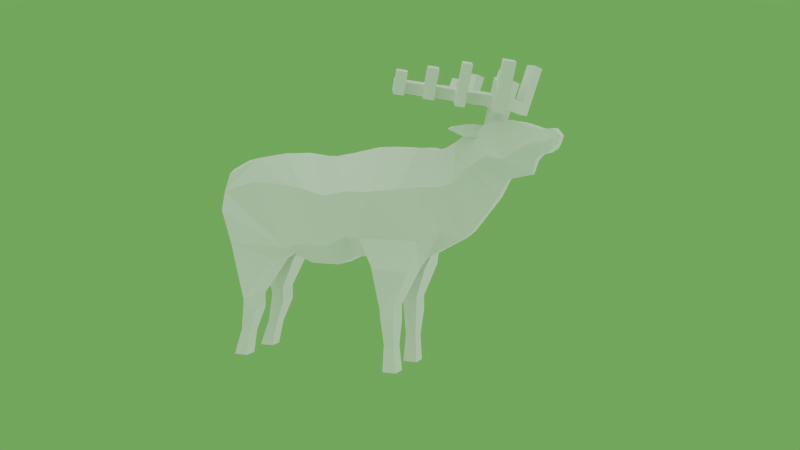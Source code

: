 # Source: elk_detailed_.blend  (saved by Blender 2.79.0; exported with 4.5.12 LTS)
import bpy
from mathutils import Matrix  # noqa: F401  (used for matrix-valued properties, if any)

bpy.ops.wm.read_factory_settings(use_empty=True)
scene = bpy.context.scene
scene.name = 'Scene'

# ---- collections
col_collection_1 = bpy.data.collections.new('Collection 1'); scene.collection.children.link(col_collection_1)

# ---- materials (node trees are filled in below, after node groups)
mat_material = bpy.data.materials.new('Material')
mat_material.alpha_threshold = 0.0
mat_material.use_transparent_shadow = False
mat_material.roughness = 0.5
mat_material.line_color = (0.0, 0.0, 0.0, 1.0)

# ---- material node trees

# ---- world
world_world = bpy.data.worlds.new('World'); scene.world = world_world
world_world.color = (0.1412, 0.3928, 0.08811)
world_world.use_sun_shadow = False
world_world.sun_shadow_jitter_overblur = 0.0
world_world.cycles.sampling_method = 'NONE'
world_world.cycles.sample_map_resolution = 256

# ---- cameras
cam_camera = bpy.data.cameras.new('Camera')
cam_camera.clip_end = 900.0
cam_camera.lens = 35.0
cam_camera.sensor_width = 32.0
cam_camera.sensor_height = 18.0
cam_camera.ortho_scale = 7.314
cam_camera.dof.focus_distance = 0.0
cam_camera.dof.aperture_fstop = 128.0

# ---- lights
light_lamp_006 = bpy.data.lights.new('Lamp.006', 'SUN')
light_lamp_006.transmission_factor = 0.0
light_lamp_006.cutoff_distance = 30.0
light_lamp_006.angle = 1.571
light_lamp_006.energy = 1.0
light_lamp_006.shadow_buffer_clip_start = 1.001
light_lamp_006.shadow_soft_size = 1.0
light_lamp_006.shadow_cascade_max_distance = 1000.0
light_lamp_006.cycles.use_multiple_importance_sampling = False
light_lamp_005 = bpy.data.lights.new('Lamp.005', 'SUN')
light_lamp_005.transmission_factor = 0.0
light_lamp_005.cutoff_distance = 30.0
light_lamp_005.angle = 1.571
light_lamp_005.energy = 1.0
light_lamp_005.shadow_buffer_clip_start = 1.001
light_lamp_005.shadow_soft_size = 1.0
light_lamp_005.shadow_cascade_max_distance = 1000.0
light_lamp_005.cycles.use_multiple_importance_sampling = False
light_lamp_004 = bpy.data.lights.new('Lamp.004', 'SUN')
light_lamp_004.transmission_factor = 0.0
light_lamp_004.cutoff_distance = 30.0
light_lamp_004.angle = 1.571
light_lamp_004.energy = 1.0
light_lamp_004.shadow_buffer_clip_start = 1.001
light_lamp_004.shadow_soft_size = 1.0
light_lamp_004.shadow_cascade_max_distance = 1000.0
light_lamp_004.cycles.use_multiple_importance_sampling = False
light_lamp = bpy.data.lights.new('Lamp', 'SUN')
light_lamp.transmission_factor = 0.0
light_lamp.cutoff_distance = 30.0
light_lamp.angle = 1.571
light_lamp.energy = 1.0
light_lamp.shadow_buffer_clip_start = 1.001
light_lamp.shadow_soft_size = 1.0
light_lamp.shadow_cascade_max_distance = 1000.0
light_lamp.cycles.use_multiple_importance_sampling = False

# ---- meshes
me_elk = bpy.data.meshes.new('Elk')
me_elk.from_pydata([(-1.227, -0.4063, -0.01125), (-1.134, -0.3635, 0.4082), (-1.174, 0.358, 0.4082), (1.171, -0.341, -0.2508), (1.171, -0.04962, -0.4613), (0.6413, -0.06768, -0.4718), (0.9347, -0.3424, -1.675), (0.9347, -0.1856, -1.675), (0.7779, -0.1856, -1.675), (0.7779, -0.3424, -1.675), (0.7779, 0.1865, -1.675), (0.7779, 0.3433, -1.675), (0.9347, 0.3433, -1.675), (0.9347, 0.1865, -1.675), (0.5593, 0.05994, -0.4718), (0.5545, 0.4324, -0.2413), (1.171, 0.04277, -0.4613), (0.7779, -0.1856, -1.062), (0.9349, -0.1856, -1.114), (0.9349, -0.3999, -1.114), (0.7779, -0.3999, -1.062), (1.093, -0.3999, -0.5867), (1.093, -0.06957, -0.5867), (0.7012, -0.4499, -0.5396), (0.7833, -0.06956, -0.5396), (-1.266, -0.0508, -0.01125), (-0.4168, -0.3847, -0.3964), (0.7779, -0.3999, -1.006), (0.9349, -0.1856, -0.9534), (0.7779, -0.1856, -1.006), (0.9349, -0.3999, -0.9534), (2.59, -0.07355, 0.8315), (2.59, 0.07355, 0.8315), (2.566, -0.07355, 0.7549), (2.566, 0.07355, 0.7549), (2.396, 0.08404, 0.6463), (2.396, -0.08404, 0.6463), (2.208, 0.1524, 0.9599), (2.208, -0.1524, 0.9599), (-1.231, -0.1506, 0.4494), (-1.353, 0.08134, 0.3421), (-1.353, -0.08135, 0.3421), (-1.242, -0.08124, 0.2258), (-1.242, 0.08145, 0.2258), (-1.353, 0.06234, 0.1838), (-1.353, -0.06218, 0.1838), (0.7012, 0.4528, -0.5396), (0.7012, 0.06377, -0.5396), (1.093, 0.4019, -0.5867), (1.093, 0.06406, -0.5867), (-0.798, -0.4001, -0.9534), (-0.9551, -0.1865, -1.006), (-0.798, -0.1865, -0.9534), (-0.9551, -0.4011, -1.006), (-0.5534, 0.05666, -0.5522), (-0.5534, 0.3425, -0.5522), (-1.109, 0.06117, -0.3746), (-1.109, 0.3925, -0.3746), (-0.9551, 0.1809, -1.006), (-0.798, 0.3943, -0.9534), (-0.9551, 0.3953, -0.9534), (-0.798, 0.1808, -0.9534), (-1.109, -0.07232, -0.3746), (-1.109, -0.4038, -0.3746), (-0.5534, -0.067, -0.5522), (-0.5534, -0.3524, -0.5522), (-0.427, 0.06771, -0.4793), (-0.4168, 0.3737, -0.3964), (-1.266, 0.4059, -0.01125), (-1.266, 0.0384, -0.01125), (-0.9684, 0.1809, -1.675), (-0.9684, 0.3377, -1.675), (-1.125, 0.3377, -1.675), (-1.125, 0.1809, -1.675), (0.7779, 0.1865, -1.062), (0.9349, 0.1865, -1.114), (0.9349, 0.4019, -1.114), (0.7779, 0.4019, -1.114), (-1.125, -0.3433, -1.675), (-1.125, -0.1865, -1.675), (-0.9684, -0.1865, -1.675), (-0.9684, -0.3433, -1.675), (0.9349, 0.1865, -0.9534), (0.7779, 0.4019, -0.9534), (0.9349, 0.4019, -0.9534), (0.7779, 0.1865, -1.006), (-0.9551, -0.4011, -1.062), (-0.798, -0.4011, -1.114), (-0.798, -0.1865, -1.114), (-0.9551, -0.1865, -1.062), (-0.9551, 0.1809, -1.062), (-0.798, 0.1809, -1.114), (-0.798, 0.3953, -1.114), (-0.9551, 0.3953, -1.114), (0.9944, 0.207, 0.7017), (0.9944, -0.2132, 0.7017), (2.033, -0.1625, 0.9884), (2.033, 0.1625, 0.9884), (2.34, -0.06814, 0.5801), (2.34, 0.0681, 0.5801), (1.953, 0.06917, 0.1968), (1.953, -0.0694, 0.1968), (1.683, 0.2035, 0.8667), (1.683, -0.2035, 0.8667), (1.542, -0.2025, 0.7638), (1.542, 0.2053, 0.7638), (1.801, -0.06005, 0.0001664), (1.801, 0.05943, 0.0001664), (1.171, 0.3346, -0.2508), (1.567, -0.07252, -0.2416), (1.31, -0.1732, 0.6729), (1.567, 0.07285, -0.2416), (1.31, 0.173, 0.6729), (1.15, -0.1978, 0.7055), (1.378, 0.1975, -0.1523), (1.378, -0.1978, -0.1523), (1.15, 0.1975, 0.7055), (1.67, 0.06217, -0.1652), (1.416, -0.1486, 0.7063), (1.416, 0.1484, 0.7063), (1.67, -0.06184, -0.1652), (1.984, -0.1233, 0.9819), (1.878, -0.1838, 0.9999), (1.824, -0.0789, 1.034), (1.929, -0.01846, 1.016), (2.016, -0.1445, 1.099), (1.91, -0.2049, 1.117), (1.94, -0.2244, 1.224), (1.886, -0.1195, 1.258), (1.961, -0.0396, 1.132), (2.045, -0.164, 1.206), (1.991, -0.0591, 1.24), (2.073, -0.2548, 1.063), (1.967, -0.3152, 1.081), (2.102, -0.2743, 1.171), (1.997, -0.3347, 1.189), (2.12, -0.3459, 1.033), (2.015, -0.4064, 1.051), (2.15, -0.3654, 1.141), (2.044, -0.4259, 1.159), (2.207, -0.3432, 1.551), (2.101, -0.4036, 1.569), (2.254, -0.4343, 1.521), (2.149, -0.4948, 1.539), (1.856, -0.1, 1.15), (1.671, -0.3422, 1.157), (1.893, 0.005656, 0.8826), (1.7, -0.3617, 1.265), (1.787, -0.05478, 0.9006), (1.588, -0.3894, 1.172), (1.534, -0.2845, 1.205), (1.618, -0.4089, 1.279), (1.564, -0.304, 1.313), (1.416, -0.4881, 1.201), (1.362, -0.3833, 1.235), (1.446, -0.5076, 1.309), (1.391, -0.4028, 1.343), (1.321, -0.5428, 1.217), (1.267, -0.438, 1.251), (1.35, -0.5623, 1.325), (1.296, -0.4575, 1.359), (1.161, -0.6343, 1.245), (1.107, -0.5294, 1.278), (1.191, -0.6538, 1.352), (1.136, -0.5489, 1.386), (1.069, -0.6874, 1.26), (1.014, -0.5825, 1.294), (1.098, -0.7069, 1.368), (1.044, -0.602, 1.402), (1.205, -0.7188, 1.217), (1.235, -0.7383, 1.325), (1.112, -0.7719, 1.233), (1.142, -0.7914, 1.341), (1.222, -0.6743, 1.465), (1.129, -0.7273, 1.481), (1.266, -0.7587, 1.438), (1.173, -0.8118, 1.454), (1.465, -0.5814, 1.171), (1.494, -0.6009, 1.278), (1.369, -0.6361, 1.187), (1.399, -0.6556, 1.295), (1.497, -0.5415, 1.496), (1.402, -0.5962, 1.512), (1.546, -0.6348, 1.466), (1.45, -0.6895, 1.482), (1.715, -0.4281, 1.13), (1.745, -0.4476, 1.237), (1.633, -0.4753, 1.144), (1.663, -0.4948, 1.251), (1.763, -0.5201, 1.1), (1.792, -0.5395, 1.208), (1.681, -0.5672, 1.114), (1.71, -0.5867, 1.222), (1.825, -0.5007, 1.531), (1.743, -0.5479, 1.545), (1.873, -0.5926, 1.501), (1.791, -0.6398, 1.515), (2.088, -0.1918, 1.36), (1.982, -0.2522, 1.378), (1.928, -0.1474, 1.412), (2.033, -0.08695, 1.394), (1.947, -0.0992, 0.8487), (1.616, -0.2374, 1.191), (1.842, -0.1596, 0.8667), (1.646, -0.2569, 1.299), (0.3712, 0.4036, -0.2404), (0.1397, 0.3709, -0.3472), (-0.01007, 0.3637, -0.3492), (-0.2028, 0.3637, -0.3472), (0.5545, -0.4375, -0.2413), (0.3712, -0.4074, -0.2404), (0.1397, -0.3725, -0.3472), (-0.01007, -0.3652, -0.3492), (-0.2028, -0.3652, -0.3472), (0.7095, 0.2452, 0.7127), (0.4246, 0.2525, 0.6543), (0.1397, 0.2375, 0.6059), (-0.1453, 0.1756, 0.6059), (-0.4551, 0.2608, 0.6383), (-0.7547, 0.3601, 0.585), (0.7095, -0.2516, 0.7127), (0.4246, -0.2538, 0.6543), (0.1397, -0.243, 0.6059), (-0.1453, -0.1795, 0.6059), (-0.4551, -0.2665, 0.6383), (-0.7547, -0.3658, 0.585), (1.828, 0.1944, 0.9327), (1.93, 0.1888, 0.9606), (2.063, 0.04416, 0.3943), (2.302, 0.04173, 0.4442), (1.93, -0.1888, 0.9606), (1.828, -0.1944, 0.9327), (2.063, -0.04437, 0.3943), (2.302, -0.04194, 0.4442), (2.463, -0.1084, 0.6611), (2.417, -0.1399, 0.8919), (2.463, 0.1084, 0.6611), (2.417, 0.1399, 0.8919), (2.525, -0.1223, 0.7033), (2.525, 0.1223, 0.7033), (2.518, 0.1223, 0.9035), (2.518, -0.1223, 0.9035), (-1.205, -0.3681, 0.2129), (-1.245, 0.3644, 0.2129), (0.6662, 0.5178, 0.2529), (0.4321, 0.5089, 0.2534), (0.1468, 0.4625, 0.1968), (-0.1204, 0.4366, 0.2599), (-0.3584, 0.4012, 0.2941), (-0.7438, 0.4457, 0.3299), (0.6662, -0.5235, 0.2529), (0.4321, -0.5113, 0.2534), (0.1468, -0.466, 0.1968), (-0.1204, -0.4389, 0.2599), (-0.3584, -0.4047, 0.2941), (-0.7438, -0.4484, 0.3299), (2.307, 0.169, 0.7481), (2.307, -0.169, 0.7481), (2.219, -0.1802, 0.707), (2.219, 0.1801, 0.707), (1.732, 0.2438, 0.5316), (1.732, -0.2438, 0.5316), (1.633, -0.2256, 0.4707), (1.633, 0.2264, 0.4707), (0.9734, -0.4471, 0.284), (0.9734, 0.4408, 0.284), (1.404, -0.3046, 0.3097), (1.404, 0.3047, 0.3097), (1.204, -0.3481, 0.3065), (1.204, 0.3477, 0.3065), (1.535, -0.2613, 0.356), (1.53, 0.2614, 0.354), (2.578, 0.07355, 0.7932), (2.578, -0.07355, 0.7932), (1.882, -0.2621, 0.63), (2.053, -0.2093, 0.6007), (2.053, 0.2093, 0.6007), (1.882, 0.2621, 0.63), (2.44, 0.1551, 0.7765), (2.44, -0.1551, 0.7765), (2.521, 0.1355, 0.8034), (2.521, -0.1355, 0.8034), (0.1397, -0.1366, -0.5828), (0.1397, 0.1351, -0.5828), (-0.01007, -0.1351, -0.5848), (-0.01007, 0.1336, -0.5848), (-0.2028, -0.1351, -0.5828), (-0.2028, 0.1336, -0.5828), (-0.427, -0.06783, -0.4793), (0.3712, 0.1392, -0.476), (0.3712, -0.1429, -0.476), (-1.228, 0.1471, 0.4448), (-1.003, 0.1615, 0.5521), (-1.003, -0.1676, 0.5521), (1.774, 0.2147, 0.8056), (1.777, 0.2102, 0.8759), (1.777, -0.2102, 0.8759), (1.774, -0.2147, 0.8056), (1.755, -0.2677, 0.9463), (1.626, -0.2555, 0.898), (1.704, -0.2835, 0.8895), (1.701, -0.288, 0.8192), (1.626, 0.2555, 0.898), (1.755, 0.2677, 0.9463), (1.701, 0.288, 0.8192), (1.704, 0.2835, 0.8895), (1.575, -0.3868, 0.9224), (1.536, -0.4004, 0.9031), (1.582, -0.4104, 0.9084), (1.562, -0.4173, 0.8873), (1.536, 0.3988, 0.9028), (1.575, 0.3851, 0.9221), (1.562, 0.4156, 0.8871), (1.582, 0.4088, 0.9081), (1.657, -0.3341, 0.8307), (1.553, -0.3173, 0.8963), (1.704, -0.3036, 0.9435), (1.669, -0.3273, 0.894), (1.669, 0.3267, 0.8939), (1.704, 0.3031, 0.9434), (1.657, 0.3336, 0.8306), (1.553, 0.3167, 0.8962), (1.984, 0.1228, 0.9819), (1.878, 0.1833, 0.9999), (1.824, 0.07841, 1.034), (1.929, 0.01797, 1.016), (2.016, 0.144, 1.099), (1.91, 0.2044, 1.117), (1.94, 0.2239, 1.224), (1.886, 0.119, 1.258), (1.961, 0.03911, 1.132), (2.045, 0.1635, 1.206), (1.991, 0.0586, 1.24), (2.073, 0.2543, 1.063), (1.967, 0.3147, 1.081), (2.102, 0.2738, 1.171), (1.997, 0.3342, 1.189), (2.12, 0.3454, 1.033), (2.015, 0.4059, 1.051), (2.15, 0.3649, 1.141), (2.044, 0.4254, 1.159), (2.207, 0.3427, 1.551), (2.101, 0.4031, 1.569), (2.254, 0.4338, 1.521), (2.149, 0.4943, 1.539), (1.856, 0.09955, 1.15), (1.671, 0.3417, 1.157), (1.893, -0.006149, 0.8826), (1.7, 0.3612, 1.265), (1.787, 0.05429, 0.9006), (1.588, 0.3889, 1.172), (1.534, 0.284, 1.205), (1.618, 0.4084, 1.279), (1.564, 0.3035, 1.313), (1.416, 0.4876, 1.201), (1.362, 0.3828, 1.235), (1.446, 0.5071, 1.309), (1.391, 0.4023, 1.343), (1.321, 0.5423, 1.217), (1.267, 0.4375, 1.251), (1.35, 0.5618, 1.325), (1.296, 0.457, 1.359), (1.161, 0.6338, 1.245), (1.107, 0.529, 1.278), (1.191, 0.6533, 1.352), (1.136, 0.5485, 1.386), (1.069, 0.6869, 1.26), (1.014, 0.582, 1.294), (1.098, 0.7064, 1.368), (1.044, 0.6015, 1.402), (1.205, 0.7183, 1.217), (1.235, 0.7378, 1.325), (1.112, 0.7714, 1.233), (1.142, 0.7909, 1.341), (1.222, 0.6738, 1.465), (1.129, 0.7268, 1.481), (1.266, 0.7582, 1.438), (1.173, 0.8113, 1.454), (1.465, 0.5809, 1.171), (1.494, 0.6004, 1.278), (1.369, 0.6356, 1.187), (1.399, 0.6551, 1.295), (1.497, 0.541, 1.496), (1.402, 0.5957, 1.512), (1.546, 0.6343, 1.466), (1.45, 0.689, 1.482), (1.715, 0.4277, 1.13), (1.745, 0.4472, 1.237), (1.633, 0.4748, 1.144), (1.663, 0.4943, 1.251), (1.763, 0.5196, 1.1), (1.792, 0.5391, 1.208), (1.681, 0.5667, 1.114), (1.71, 0.5862, 1.222), (1.825, 0.5002, 1.531), (1.743, 0.5474, 1.545), (1.873, 0.5921, 1.501), (1.791, 0.6393, 1.515), (2.088, 0.1913, 1.36), (1.982, 0.2518, 1.378), (1.928, 0.1469, 1.412), (2.033, 0.08646, 1.394), (1.947, 0.09871, 0.8487), (1.616, 0.2369, 1.191), (1.842, 0.1591, 0.8667), (1.646, 0.2564, 1.299), (0.9151, -0.3479, -1.392), (0.9151, -0.2088, -1.392), (0.7975, -0.2088, -1.372), (0.7975, 0.3493, -1.393), (0.9151, 0.3493, -1.393), (0.9151, 0.2098, -1.393), (0.7975, -0.3479, -1.372), (0.7975, 0.2098, -1.374), (-1.021, -0.349, -1.372), (-1.021, -0.2097, -1.372), (-0.9029, -0.349, -1.392), (-0.9029, -0.2097, -1.392), (-1.021, 0.2041, -1.374), (-1.021, 0.3433, -1.393), (-0.9029, 0.2041, -1.393), (-0.9029, 0.3433, -1.393)], [], [(293, 39, 1, 225), (225, 219, 292, 293), (249, 67, 68, 243), (9, 8, 7, 6), (406, 412, 9, 6), (407, 406, 6, 7), (408, 407, 7, 8), (412, 408, 8, 9), (413, 409, 11, 10), (409, 410, 12, 11), (410, 411, 13, 12), (411, 413, 10, 13), (10, 11, 12, 13), (49, 48, 108, 16), (21, 23, 27, 30), (29, 28, 18, 17), (3, 209, 23, 21), (5, 4, 22, 24), (209, 5, 24, 23), (24, 22, 28, 29), (23, 24, 29, 27), (27, 29, 17, 20), (28, 30, 19, 18), (22, 21, 30, 28), (30, 27, 20, 19), (97, 96, 38, 37), (258, 98, 36, 257), (98, 99, 35, 36), (281, 238, 33, 273), (227, 230, 96, 97), (277, 228, 100, 260), (39, 291, 40, 41), (45, 44, 43, 42), (39, 41, 45, 42), (40, 291, 43, 44), (41, 40, 44, 45), (14, 15, 46, 47), (15, 108, 48, 46), (16, 14, 47, 49), (83, 84, 76, 77), (49, 47, 85, 82), (65, 63, 53, 50), (82, 85, 74, 75), (48, 49, 82, 84), (84, 82, 75, 76), (85, 83, 77, 74), (51, 52, 88, 89), (414, 415, 79, 78), (416, 414, 78, 81), (47, 46, 83, 85), (46, 48, 84, 83), (417, 416, 81, 80), (415, 417, 80, 79), (78, 79, 80, 81), (26, 0, 63, 65), (288, 26, 65, 64), (25, 288, 64, 62), (0, 25, 62, 63), (62, 64, 52, 51), (63, 62, 51, 53), (53, 51, 89, 86), (52, 50, 87, 88), (64, 65, 50, 52), (50, 53, 86, 87), (54, 56, 58, 61), (60, 59, 92, 93), (418, 419, 72, 73), (420, 418, 73, 70), (421, 420, 70, 71), (419, 421, 71, 72), (73, 72, 71, 70), (66, 69, 56, 54), (67, 66, 54, 55), (68, 67, 55, 57), (69, 68, 57, 56), (57, 55, 59, 60), (56, 57, 60, 58), (58, 60, 93, 90), (59, 61, 91, 92), (55, 54, 61, 59), (61, 58, 90, 91), (233, 229, 99, 98), (256, 35, 99, 259), (105, 104, 103, 102), (262, 106, 101, 261), (260, 100, 107, 263), (275, 233, 98, 258), (113, 116, 94, 95), (120, 117, 107, 106), (268, 264, 3, 115), (106, 107, 100, 101), (271, 263, 107, 117), (118, 119, 112, 110), (111, 109, 4, 16), (270, 266, 109, 120), (269, 267, 111, 114), (262, 270, 120, 106), (267, 271, 117, 111), (266, 268, 115, 109), (110, 112, 116, 113), (109, 111, 117, 120), (104, 105, 119, 118), (265, 269, 114, 108), (272, 273, 33, 34), (238, 239, 34, 33), (278, 236, 35, 256), (240, 241, 31, 32), (125, 126, 122, 121), (126, 144, 123, 122), (144, 129, 124, 123), (129, 125, 121, 124), (122, 123, 148, 203), (123, 124, 146, 148), (199, 200, 131, 128), (128, 131, 129, 144), (134, 132, 125, 130), (131, 130, 125, 129), (136, 137, 133, 132), (130, 127, 135, 134), (132, 133, 126, 125), (133, 135, 127, 126), (138, 139, 137, 136), (138, 134, 140, 142), (137, 139, 135, 133), (138, 136, 132, 134), (140, 141, 143, 142), (134, 135, 141, 140), (142, 143, 139, 138), (135, 139, 143, 141), (128, 144, 202, 204), (124, 121, 201, 146), (121, 122, 203, 201), (201, 203, 148, 146), (147, 204, 152, 151), (126, 127, 147, 145), (145, 202, 144, 126), (127, 128, 204, 147), (153, 154, 150, 149), (204, 202, 150, 152), (188, 186, 147, 151), (149, 150, 202, 145), (153, 155, 178, 177), (151, 152, 156, 155), (152, 150, 154, 156), (149, 151, 155, 153), (157, 159, 163, 161), (157, 158, 154, 153), (155, 156, 160, 159), (156, 154, 158, 160), (164, 162, 166, 168), (161, 162, 158, 157), (159, 160, 164, 163), (160, 158, 162, 164), (167, 168, 166, 165), (161, 163, 170, 169), (165, 166, 162, 161), (163, 164, 168, 167), (169, 170, 172, 171), (173, 175, 170, 163), (171, 172, 167, 165), (165, 161, 169, 171), (173, 174, 176, 175), (163, 167, 174, 173), (175, 176, 172, 170), (167, 172, 176, 174), (177, 178, 180, 179), (179, 180, 159, 157), (181, 183, 178, 155), (157, 153, 177, 179), (181, 182, 184, 183), (155, 159, 182, 181), (183, 184, 180, 178), (184, 182, 159, 180), (188, 192, 196, 194), (145, 147, 186, 185), (187, 188, 151, 149), (149, 145, 185, 187), (189, 190, 192, 191), (187, 185, 189, 191), (185, 186, 190, 189), (191, 192, 188, 187), (196, 195, 193, 194), (194, 193, 186, 188), (192, 190, 195, 196), (190, 186, 193, 195), (200, 199, 198, 197), (200, 197, 130, 131), (197, 198, 127, 130), (198, 199, 128, 127), (265, 108, 15, 244), (244, 15, 205, 245), (245, 205, 206, 246), (246, 206, 207, 247), (247, 207, 208, 248), (248, 208, 67, 249), (264, 95, 220, 250), (250, 220, 221, 251), (251, 221, 222, 252), (252, 222, 223, 253), (253, 223, 224, 254), (254, 224, 225, 255), (94, 214, 220, 95), (214, 215, 221, 220), (215, 216, 222, 221), (216, 217, 223, 222), (217, 218, 224, 223), (219, 225, 224, 218), (282, 211, 212, 284), (284, 212, 213, 286), (286, 213, 26, 288), (261, 101, 232, 274), (274, 232, 233, 275), (101, 100, 228, 232), (232, 228, 229, 233), (259, 99, 229, 276), (276, 229, 228, 277), (102, 103, 231, 226), (226, 231, 230, 227), (37, 38, 235, 237), (280, 239, 236, 278), (36, 35, 236, 234), (257, 36, 234, 279), (272, 34, 239, 280), (237, 235, 241, 240), (234, 236, 239, 238), (279, 234, 238, 281), (213, 254, 255, 26), (212, 253, 254, 213), (211, 252, 253, 212), (210, 251, 252, 211), (209, 250, 251, 210), (3, 264, 250, 209), (218, 248, 249, 219), (217, 247, 248, 218), (216, 246, 247, 217), (215, 245, 246, 216), (214, 244, 245, 215), (94, 265, 244, 214), (39, 293, 292, 291), (26, 255, 242, 0), (235, 279, 281, 241), (32, 272, 280, 240), (38, 257, 279, 235), (240, 280, 278, 237), (227, 276, 277, 226), (97, 259, 276, 227), (231, 274, 275, 230), (274, 231, 296, 297), (237, 278, 256, 37), (32, 31, 273, 272), (94, 116, 269, 265), (110, 113, 268, 266), (112, 119, 271, 267), (104, 118, 270, 262), (116, 112, 267, 269), (118, 110, 266, 270), (119, 105, 263, 271), (113, 95, 264, 268), (230, 275, 258, 96), (102, 260, 263, 105), (104, 262, 261, 103), (37, 256, 259, 97), (226, 277, 294, 295), (241, 281, 273, 31), (96, 258, 257, 38), (22, 4, 3, 21), (208, 287, 66, 67), (287, 286, 288, 66), (207, 285, 287, 208), (285, 284, 286, 287), (206, 283, 285, 207), (283, 282, 284, 285), (210, 290, 5, 209), (205, 15, 14, 289), (205, 289, 283, 206), (282, 283, 289, 290), (210, 211, 282, 290), (289, 14, 5, 290), (5, 14, 16, 4), (108, 114, 111, 16), (4, 109, 115, 3), (291, 292, 219, 2), (243, 43, 291, 2), (42, 242, 1, 39), (0, 242, 42, 25), (243, 68, 69, 43), (42, 43, 69, 25), (66, 288, 25, 69), (242, 255, 225, 1), (2, 219, 249, 243), (102, 294, 277, 260), (295, 294, 304, 305), (103, 297, 301, 299), (103, 261, 274, 297), (315, 314, 309, 307), (231, 103, 299, 298), (296, 231, 298, 300), (297, 296, 300, 301), (319, 318, 313, 311), (226, 295, 305, 303), (102, 226, 303, 302), (294, 102, 302, 304), (306, 307, 309, 308), (316, 315, 307, 306), (317, 316, 306, 308), (314, 317, 308, 309), (310, 311, 313, 312), (318, 320, 312, 313), (320, 321, 310, 312), (321, 319, 311, 310), (302, 303, 319, 321), (304, 302, 321, 320), (305, 304, 320, 318), (301, 300, 317, 314), (300, 298, 316, 317), (298, 299, 315, 316), (303, 305, 318, 319), (299, 301, 314, 315), (326, 327, 323, 322), (327, 345, 324, 323), (345, 330, 325, 324), (330, 326, 322, 325), (323, 324, 349, 404), (324, 325, 347, 349), (400, 401, 332, 329), (329, 332, 330, 345), (335, 333, 326, 331), (332, 331, 326, 330), (337, 338, 334, 333), (331, 328, 336, 335), (333, 334, 327, 326), (334, 336, 328, 327), (339, 340, 338, 337), (339, 335, 341, 343), (338, 340, 336, 334), (339, 337, 333, 335), (341, 342, 344, 343), (335, 336, 342, 341), (343, 344, 340, 339), (336, 340, 344, 342), (329, 345, 403, 405), (325, 322, 402, 347), (322, 323, 404, 402), (402, 404, 349, 347), (348, 405, 353, 352), (327, 328, 348, 346), (346, 403, 345, 327), (328, 329, 405, 348), (354, 355, 351, 350), (405, 403, 351, 353), (389, 387, 348, 352), (350, 351, 403, 346), (354, 356, 379, 378), (352, 353, 357, 356), (353, 351, 355, 357), (350, 352, 356, 354), (358, 360, 364, 362), (358, 359, 355, 354), (356, 357, 361, 360), (357, 355, 359, 361), (365, 363, 367, 369), (362, 363, 359, 358), (360, 361, 365, 364), (361, 359, 363, 365), (368, 369, 367, 366), (362, 364, 371, 370), (366, 367, 363, 362), (364, 365, 369, 368), (370, 371, 373, 372), (374, 376, 371, 364), (372, 373, 368, 366), (366, 362, 370, 372), (374, 375, 377, 376), (364, 368, 375, 374), (376, 377, 373, 371), (368, 373, 377, 375), (378, 379, 381, 380), (380, 381, 360, 358), (382, 384, 379, 356), (358, 354, 378, 380), (382, 383, 385, 384), (356, 360, 383, 382), (384, 385, 381, 379), (385, 383, 360, 381), (389, 393, 397, 395), (346, 348, 387, 386), (388, 389, 352, 350), (350, 346, 386, 388), (390, 391, 393, 392), (388, 386, 390, 392), (386, 387, 391, 390), (392, 393, 389, 388), (397, 396, 394, 395), (395, 394, 387, 389), (393, 391, 396, 397), (391, 387, 394, 396), (401, 400, 399, 398), (401, 398, 331, 332), (398, 399, 328, 331), (399, 400, 329, 328), (93, 92, 421, 419), (92, 91, 420, 421), (91, 90, 418, 420), (90, 93, 419, 418), (89, 88, 417, 415), (88, 87, 416, 417), (87, 86, 414, 416), (86, 89, 415, 414), (75, 74, 413, 411), (76, 75, 411, 410), (77, 76, 410, 409), (74, 77, 409, 413), (20, 17, 408, 412), (17, 18, 407, 408), (18, 19, 406, 407), (19, 20, 412, 406)])
_k = set([(145, 147), (145, 202), (147, 204), (202, 204), (346, 348), (346, 403), (348, 405), (403, 405)])
me_elk.attributes.new('sharp_edge', 'BOOLEAN', 'EDGE').data.foreach_set('value', [ (min(e.vertices), max(e.vertices)) in _k for e in me_elk.edges])
_uv = me_elk.uv_layers.new(name='UVMap')
_uv.uv.foreach_set('vector', [0.2709, 0.7997, 0.2314, 0.7696, 0.2646, 0.747, 0.3371, 0.7854, 0.1545, 0.8423, 0.1545, 0.9822, 0.1118, 0.9436, 0.1118, 0.8809, 0.3414, 0.7364, 0.3992, 0.5934, 0.2384, 0.6777, 0.2498, 0.7134, 0.09211, 0.3422, 0.1241, 0.3422, 0.1241, 0.3742, 0.09211, 0.3742, 0.7819, 0.3831, 0.7556, 0.378, 0.7623, 0.319, 0.7922, 0.3232, 0.8135, 0.3865, 0.7819, 0.3831, 0.7922, 0.3232, 0.8228, 0.3263, 0.8385, 0.392, 0.8135, 0.3865, 0.8228, 0.3263, 0.8528, 0.3323, 0.7556, 0.378, 0.7264, 0.3727, 0.7331, 0.3142, 0.7623, 0.319, 0.7264, 0.3727, 0.7556, 0.378, 0.7623, 0.319, 0.7331, 0.3142, 0.7556, 0.378, 0.7819, 0.3831, 0.7922, 0.3232, 0.7623, 0.319, 0.7819, 0.3831, 0.8135, 0.3865, 0.8228, 0.3263, 0.7922, 0.3232, 0.8135, 0.3865, 0.8385, 0.392, 0.8528, 0.3323, 0.8228, 0.3263, 0.09211, 0.3422, 0.1241, 0.3422, 0.1241, 0.3742, 0.09211, 0.3742, 0.8239, 0.5793, 0.7593, 0.5707, 0.7614, 0.6471, 0.8256, 0.6076, 0.7593, 0.5707, 0.6716, 0.553, 0.7265, 0.468, 0.7668, 0.4828, 0.8499, 0.4839, 0.8153, 0.4842, 0.8113, 0.4542, 0.8464, 0.454, 0.7614, 0.6471, 0.6137, 0.6106, 0.6716, 0.553, 0.7593, 0.5707, 0.9263, 0.5656, 0.8256, 0.6076, 0.8239, 0.5793, 0.8997, 0.5513, 0.6137, 0.6106, 0.5931, 0.5105, 0.6226, 0.4802, 0.6716, 0.553, 0.8997, 0.5513, 0.8239, 0.5793, 0.8153, 0.4842, 0.8499, 0.4839, 0.6716, 0.553, 0.6226, 0.4802, 0.6854, 0.4463, 0.7265, 0.468, 0.7265, 0.468, 0.6854, 0.4463, 0.6969, 0.4259, 0.7392, 0.4359, 0.8153, 0.4842, 0.7668, 0.4828, 0.7754, 0.4482, 0.8113, 0.4542, 0.8239, 0.5793, 0.7593, 0.5707, 0.7668, 0.4828, 0.8153, 0.4842, 0.7668, 0.4828, 0.7265, 0.468, 0.7392, 0.4359, 0.7754, 0.4482, 0.6598, 0.9412, 0.6598, 0.8844, 0.6907, 0.8862, 0.6907, 0.9394, 0.9386, 0.8842, 0.9532, 0.885, 0.9583, 0.9023, 0.9453, 0.9033, 0.8992, 0.2705, 0.8992, 0.2435, 0.9163, 0.2404, 0.9163, 0.2736, 0.9595, 0.9592, 0.9936, 0.9414, 0.9944, 0.9439, 0.9871, 0.9628, 0.6413, 0.9457, 0.6413, 0.8798, 0.6598, 0.8844, 0.6598, 0.9412, 0.8704, 0.8632, 0.9077, 0.8372, 0.8956, 0.7944, 0.8266, 0.8482, 0.0621, 0.8911, 0.06227, 0.9373, 0.04585, 0.9222, 0.04583, 0.9068, 0.03072, 0.9066, 0.03033, 0.9218, 0.01537, 0.9376, 0.0154, 0.8913, 0.0621, 0.8911, 0.04583, 0.9068, 0.03072, 0.9066, 0.0154, 0.8913, 0.04585, 0.9222, 0.06227, 0.9373, 0.01537, 0.9376, 0.03033, 0.9218, 0.04583, 0.9068, 0.04585, 0.9222, 0.03033, 0.9218, 0.03072, 0.9066, 0.5931, 0.5105, 0.6137, 0.6106, 0.6716, 0.553, 0.6226, 0.4802, 0.6137, 0.6106, 0.7614, 0.6471, 0.7593, 0.5707, 0.6716, 0.553, 0.8256, 0.6076, 0.9263, 0.5656, 0.8997, 0.5513, 0.8239, 0.5793, 0.7265, 0.468, 0.7668, 0.4828, 0.7754, 0.4482, 0.7392, 0.4359, 0.8239, 0.5793, 0.8997, 0.5513, 0.8499, 0.4839, 0.8153, 0.4842, 0.3371, 0.5591, 0.2231, 0.6237, 0.226, 0.4879, 0.2615, 0.4829, 0.8153, 0.4842, 0.8499, 0.4839, 0.8464, 0.454, 0.8113, 0.4542, 0.7593, 0.5707, 0.8239, 0.5793, 0.8153, 0.4842, 0.7668, 0.4828, 0.7668, 0.4828, 0.8153, 0.4842, 0.8113, 0.4542, 0.7754, 0.4482, 0.6854, 0.4463, 0.7265, 0.468, 0.7392, 0.4359, 0.6969, 0.4259, 0.175, 0.491, 0.1413, 0.4806, 0.1449, 0.452, 0.1774, 0.4582, 0.2116, 0.3917, 0.1823, 0.3963, 0.1747, 0.3348, 0.2024, 0.332, 0.2365, 0.3938, 0.2116, 0.3917, 0.2024, 0.332, 0.2298, 0.3368, 0.6226, 0.4802, 0.6716, 0.553, 0.7265, 0.468, 0.6854, 0.4463, 0.6716, 0.553, 0.7593, 0.5707, 0.7668, 0.4828, 0.7265, 0.468, 0.2631, 0.3865, 0.2365, 0.3938, 0.2298, 0.3368, 0.2588, 0.3321, 0.1823, 0.3963, 0.1589, 0.3986, 0.1498, 0.3465, 0.1747, 0.3348, 0.6563, 0.3438, 0.6875, 0.3438, 0.6875, 0.375, 0.6563, 0.375, 0.3992, 0.5934, 0.2384, 0.6777, 0.2231, 0.6237, 0.3371, 0.5591, 0.3968, 0.5167, 0.3992, 0.5934, 0.3371, 0.5591, 0.3746, 0.502, 0.1775, 0.6956, 0.03433, 0.5559, 0.07265, 0.5461, 0.1549, 0.6202, 0.2384, 0.6777, 0.1775, 0.6956, 0.1549, 0.6202, 0.2231, 0.6237, 0.1549, 0.6202, 0.07265, 0.5461, 0.1413, 0.4806, 0.175, 0.491, 0.2231, 0.6237, 0.1549, 0.6202, 0.175, 0.491, 0.226, 0.4879, 0.226, 0.4879, 0.175, 0.491, 0.1774, 0.4582, 0.2227, 0.4531, 0.2999, 0.462, 0.2615, 0.4829, 0.2529, 0.4508, 0.2876, 0.4348, 0.3746, 0.502, 0.3371, 0.5591, 0.2615, 0.4829, 0.2999, 0.462, 0.2615, 0.4829, 0.226, 0.4879, 0.2227, 0.4531, 0.2529, 0.4508, 0.07265, 0.5461, 0.1549, 0.6202, 0.175, 0.491, 0.1413, 0.4806, 0.226, 0.4879, 0.2615, 0.4829, 0.2529, 0.4508, 0.2227, 0.4531, 0.1823, 0.3963, 0.2116, 0.3917, 0.2024, 0.332, 0.1747, 0.3348, 0.1589, 0.3986, 0.1823, 0.3963, 0.1747, 0.3348, 0.1498, 0.3465, 0.2365, 0.3938, 0.2631, 0.3865, 0.2588, 0.3321, 0.2298, 0.3368, 0.2116, 0.3917, 0.2365, 0.3938, 0.2298, 0.3368, 0.2024, 0.332, 0.6563, 0.3438, 0.6875, 0.3438, 0.6875, 0.375, 0.6563, 0.375, 0.03433, 0.5559, 0.1775, 0.6956, 0.1549, 0.6202, 0.07265, 0.5461, 0.3992, 0.5934, 0.3968, 0.5167, 0.3746, 0.502, 0.3371, 0.5591, 0.2384, 0.6777, 0.3992, 0.5934, 0.3371, 0.5591, 0.2231, 0.6237, 0.1775, 0.6956, 0.2384, 0.6777, 0.2231, 0.6237, 0.1549, 0.6202, 0.2231, 0.6237, 0.3371, 0.5591, 0.2615, 0.4829, 0.226, 0.4879, 0.1549, 0.6202, 0.2231, 0.6237, 0.226, 0.4879, 0.175, 0.491, 0.175, 0.491, 0.226, 0.4879, 0.2227, 0.4531, 0.1774, 0.4582, 0.2615, 0.4829, 0.2999, 0.462, 0.2876, 0.4348, 0.2529, 0.4508, 0.3371, 0.5591, 0.3746, 0.502, 0.2999, 0.462, 0.2615, 0.4829, 0.1413, 0.4806, 0.175, 0.491, 0.1774, 0.4582, 0.1449, 0.452, 0.8713, 0.2653, 0.8713, 0.2488, 0.8992, 0.2435, 0.8992, 0.2705, 0.9453, 0.9033, 0.9583, 0.9023, 0.9532, 0.885, 0.9386, 0.8842, 0.5621, 0.9486, 0.5621, 0.8774, 0.5969, 0.8772, 0.5969, 0.9483, 0.811, 0.8295, 0.8816, 0.7492, 0.8956, 0.7944, 0.8266, 0.8482, 0.8266, 0.8482, 0.8956, 0.7944, 0.8816, 0.7492, 0.811, 0.8295, 0.9151, 0.8635, 0.9466, 0.8657, 0.9532, 0.885, 0.9386, 0.8842, 0.4899, 0.8782, 0.4899, 0.9473, 0.4628, 0.9489, 0.4628, 0.8755, 0.6875, 0.2692, 0.6875, 0.2447, 0.7292, 0.2453, 0.7292, 0.2689, 0.7326, 0.7669, 0.6849, 0.7473, 0.7614, 0.6471, 0.8079, 0.6875, 0.7292, 0.2689, 0.7292, 0.2453, 0.7783, 0.2433, 0.7783, 0.2707, 0.7969, 0.7967, 0.811, 0.8295, 0.8816, 0.7492, 0.87, 0.7095, 0.5379, 0.8868, 0.5379, 0.9387, 0.5184, 0.943, 0.5184, 0.8825, 0.6621, 0.2426, 0.6621, 0.2713, 0.5726, 0.2668, 0.5726, 0.2485, 0.7969, 0.7967, 0.7727, 0.7809, 0.855, 0.6847, 0.87, 0.7095, 0.7326, 0.7669, 0.7727, 0.7809, 0.855, 0.6847, 0.8079, 0.6875, 0.811, 0.8295, 0.7969, 0.7967, 0.87, 0.7095, 0.8816, 0.7492, 0.7727, 0.7809, 0.7969, 0.7967, 0.87, 0.7095, 0.855, 0.6847, 0.7727, 0.7809, 0.7326, 0.7669, 0.8079, 0.6875, 0.855, 0.6847, 0.5184, 0.8825, 0.5184, 0.943, 0.4899, 0.9473, 0.4899, 0.8782, 0.6621, 0.2713, 0.6621, 0.2426, 0.6875, 0.2447, 0.6875, 0.2692, 0.5621, 0.8774, 0.5621, 0.9486, 0.5379, 0.9387, 0.5379, 0.8868, 0.6849, 0.7473, 0.7326, 0.7669, 0.8079, 0.6875, 0.7614, 0.6471, 0.7683, 0.898, 0.7684, 0.9276, 0.7597, 0.9275, 0.7597, 0.8981, 0.9446, 0.2812, 0.9446, 0.2328, 0.9577, 0.2425, 0.9577, 0.2715, 0.9508, 0.9301, 0.9644, 0.9083, 0.9583, 0.9023, 0.9453, 0.9033, 0.729, 0.9372, 0.729, 0.8883, 0.7515, 0.8992, 0.7515, 0.9263, 0.7656, 0.04688, 0.7656, 0.01563, 0.7969, 0.01563, 0.7969, 0.04688, 0.6094, 0.3281, 0.6094, 0.2969, 0.6407, 0.2969, 0.6407, 0.3281, 0.5156, 0.06248, 0.4844, 0.06247, 0.4844, 0.03128, 0.5156, 0.03128, 0.4844, 0.06247, 0.4532, 0.06247, 0.4532, 0.03128, 0.4844, 0.03128, 0.6407, 0.3281, 0.6407, 0.2969, 0.6878, 0.2969, 0.6878, 0.3281, 0.5156, 0.03128, 0.4844, 0.03128, 0.4844, 2.169e-06, 0.5156, 4.509e-06, 0.5156, 0.1406, 0.4844, 0.1406, 0.4844, 0.09374, 0.5156, 0.09375, 0.5156, 0.09375, 0.4844, 0.09374, 0.4844, 0.06247, 0.5156, 0.06248, 0.0625, 0.1719, 0.03125, 0.1719, 0.03125, 0.1406, 0.0625, 0.1406, 0.4844, 0.09374, 0.4532, 0.09374, 0.4532, 0.06247, 0.4844, 0.06247, 0.7031, 0.04688, 0.7031, 0.01563, 0.7344, 0.01563, 0.7344, 0.04688, 0.04688, 0.7656, 0.01563, 0.7656, 0.01563, 0.7357, 0.04688, 0.7357, 0.7344, 0.04688, 0.7344, 0.01563, 0.7656, 0.01563, 0.7656, 0.04688, 0.3437, 0.1719, 0.3125, 0.1719, 0.3125, 0.1406, 0.3437, 0.1406, 0.6719, 0.04688, 0.6719, 0.01563, 0.7031, 0.01563, 0.7031, 0.04688, 0.0625, 0.2031, 0.0625, 0.1719, 0.1719, 0.1719, 0.1719, 0.2031, 0.3437, 0.2031, 0.3125, 0.2031, 0.3125, 0.1719, 0.3437, 0.1719, 0.0625, 0.2031, 0.03125, 0.2031, 0.03125, 0.1719, 0.0625, 0.1719, 0.1719, 0.1719, 0.2031, 0.1719, 0.2031, 0.2031, 0.1719, 0.2031, 0.04688, 0.7357, 0.01563, 0.7357, 0.01563, 0.625, 0.04688, 0.625, 0.5625, 0.04688, 0.5625, 0.01563, 0.6719, 0.01563, 0.6719, 0.04688, 0.3125, 0.1719, 0.3125, 0.2031, 0.2031, 0.2031, 0.2031, 0.1719, 0.5156, 0.09375, 0.5156, 0.06248, 0.5939, 0.06248, 0.5938, 0.09375, 0.4844, 0.03128, 0.4532, 0.03128, 0.4532, -2.15e-07, 0.4844, 2.169e-06, 0.7969, 0.04688, 0.7969, 0.01563, 0.8292, 0.01563, 0.8292, 0.04688, 0.1875, 0.1563, 0.1875, 0.125, 0.2188, 0.125, 0.2188, 0.1563, 0.2348, 0.04687, 0.2348, 0.01563, 0.2656, 0.01563, 0.2656, 0.04687, 0.03125, 0.1094, 0.03125, 0.07816, 0.1096, 0.07816, 0.1096, 0.1094, 0.5313, 0.3281, 0.5313, 0.2969, 0.6094, 0.2969, 0.6094, 0.3281, 0.1565, 0.04687, 0.1565, 0.01563, 0.2348, 0.01563, 0.2348, 0.04687, 0.4375, 0.3281, 0.4375, 0.2969, 0.5, 0.2969, 0.5, 0.3281, 0.5938, 0.09375, 0.5939, 0.06248, 0.625, 0.06248, 0.625, 0.09375, 0.2656, 0.07808, 0.2348, 0.07808, 0.2348, 0.04687, 0.2656, 0.04687, 0.5, 0.3281, 0.5, 0.2969, 0.5313, 0.2969, 0.5313, 0.3281, 0.07812, 0.8438, 0.07812, 0.8125, 0.1094, 0.8125, 0.1094, 0.8438, 0.2656, 0.04687, 0.2656, 0.01563, 0.3283, 0.01563, 0.3283, 0.04687, 0.625, 0.09375, 0.625, 0.06248, 0.6729, 0.06249, 0.6729, 0.09376, 0.1565, 0.1093, 0.1565, 0.07812, 0.2192, 0.07812, 0.2192, 0.1093, 0.3906, 0.1406, 0.3906, 0.1094, 0.4375, 0.1094, 0.4375, 0.1406, 0.4062, 0.3281, 0.4062, 0.2969, 0.4375, 0.2969, 0.4375, 0.3281, 0.3283, 0.04687, 0.3283, 0.01563, 0.3594, 0.01563, 0.3594, 0.04687, 0.6729, 0.09376, 0.6729, 0.06249, 0.7026, 0.06249, 0.7026, 0.09376, 0.75, 0.09376, 0.75, 0.06249, 0.7812, 0.06249, 0.7812, 0.09376, 0.3594, 0.3281, 0.3594, 0.2969, 0.4062, 0.2969, 0.4062, 0.3281, 0.3594, 0.04687, 0.3594, 0.01563, 0.4063, 0.01563, 0.4063, 0.04687, 0.7026, 0.09376, 0.7026, 0.06249, 0.75, 0.06249, 0.75, 0.09376, 0.8125, 0.09377, 0.7812, 0.09376, 0.7812, 0.06249, 0.8125, 0.0625, 0.8125, 0.2188, 0.8125, 0.1886, 0.8437, 0.1886, 0.8437, 0.2188, 0.3281, 0.3281, 0.3281, 0.2969, 0.3594, 0.2969, 0.3594, 0.3281, 0.4063, 0.04687, 0.4063, 0.01563, 0.4375, 0.01563, 0.4375, 0.04687, 0.3594, 0.3573, 0.3594, 0.3876, 0.3281, 0.3876, 0.3281, 0.3573, 0.8125, 0.1569, 0.8437, 0.1569, 0.8437, 0.1886, 0.8125, 0.1886, 0.8438, 0.0625, 0.8437, 0.09377, 0.8125, 0.09377, 0.8125, 0.0625, 0.3281, 0.3281, 0.3594, 0.3281, 0.3594, 0.3573, 0.3281, 0.3573, 0.8125, 0.1569, 0.8125, 0.125, 0.8437, 0.125, 0.8437, 0.1569, 0.4063, 0.04687, 0.4375, 0.04687, 0.4375, 0.07812, 0.4063, 0.07812, 0.3594, 0.4219, 0.3281, 0.4219, 0.3281, 0.3876, 0.3594, 0.3876, 0.8125, 0.09377, 0.8437, 0.09377, 0.8437, 0.125, 0.8125, 0.125, 0.4375, 0.3601, 0.4375, 0.3903, 0.4062, 0.3903, 0.4062, 0.3601, 0.1094, 0.6563, 0.1094, 0.6875, 0.07812, 0.6875, 0.07812, 0.6563, 0.07812, 0.7662, 0.1094, 0.7662, 0.1094, 0.8125, 0.07812, 0.8125, 0.4062, 0.3281, 0.4375, 0.3281, 0.4375, 0.3601, 0.4062, 0.3601, 0.07812, 0.7662, 0.07812, 0.7346, 0.1094, 0.7346, 0.1094, 0.7662, 0.3283, 0.04687, 0.3594, 0.04687, 0.3594, 0.1094, 0.3283, 0.1094, 0.4375, 0.4375, 0.4062, 0.4375, 0.4062, 0.3903, 0.4375, 0.3903, 0.1094, 0.7346, 0.07812, 0.7346, 0.07812, 0.6875, 0.1094, 0.6875, 0.7668, 0.1712, 0.7668, 0.2039, 0.6846, 0.2039, 0.6846, 0.1712, 0.5465, 0.1407, 0.5767, 0.1407, 0.5767, 0.1712, 0.5465, 0.1712, 0.7971, 0.1712, 0.7668, 0.1712, 0.7668, 0.1407, 0.7971, 0.1407, 0.5, 0.3281, 0.5313, 0.3281, 0.5313, 0.3593, 0.5, 0.3593, 0.5313, 0.3906, 0.5313, 0.421, 0.5, 0.421, 0.5, 0.3906, 0.5, 0.3593, 0.5313, 0.3593, 0.5313, 0.3906, 0.5, 0.3906, 0.5465, 0.1712, 0.5767, 0.1712, 0.5767, 0.2039, 0.5465, 0.2039, 0.7971, 0.2039, 0.7668, 0.2039, 0.7668, 0.1712, 0.7971, 0.1712, 0.6846, 0.2039, 0.659, 0.2039, 0.659, 0.1712, 0.6846, 0.1712, 0.2656, 0.1563, 0.2348, 0.1563, 0.2348, 0.07808, 0.2656, 0.07808, 0.5, 0.421, 0.5313, 0.421, 0.5313, 0.5, 0.5, 0.5, 0.5767, 0.2039, 0.5767, 0.1712, 0.659, 0.1712, 0.659, 0.2039, 0.04688, 0.8442, 0.01563, 0.8442, 0.01563, 0.8125, 0.04688, 0.8125, 0.4844, 0.1406, 0.4532, 0.1406, 0.4532, 0.09374, 0.4844, 0.09374, 0.04688, 0.8125, 0.01563, 0.8125, 0.01563, 0.7656, 0.04688, 0.7656, 0.1102, 0.04687, 0.1102, 0.01563, 0.1565, 0.01563, 0.1565, 0.04687, 0.6849, 0.7473, 0.7614, 0.6471, 0.6137, 0.6106, 0.6223, 0.7279, 0.6223, 0.7279, 0.6137, 0.6106, 0.5668, 0.6105, 0.5758, 0.7229, 0.5758, 0.7229, 0.5668, 0.6105, 0.5164, 0.5972, 0.5196, 0.71, 0.5196, 0.71, 0.5164, 0.5972, 0.482, 0.5969, 0.4645, 0.7219, 0.4645, 0.7219, 0.482, 0.5969, 0.4423, 0.5989, 0.4192, 0.7278, 0.4192, 0.7278, 0.4423, 0.5989, 0.3992, 0.5934, 0.3414, 0.7364, 0.6849, 0.7473, 0.6777, 0.8398, 0.6224, 0.8339, 0.6223, 0.7279, 0.6223, 0.7279, 0.6224, 0.8339, 0.5692, 0.8195, 0.5758, 0.7229, 0.5758, 0.7229, 0.5692, 0.8195, 0.5145, 0.8093, 0.5196, 0.71, 0.5196, 0.71, 0.5145, 0.8093, 0.4579, 0.8171, 0.4645, 0.7219, 0.4645, 0.7219, 0.4579, 0.8171, 0.3956, 0.8073, 0.4192, 0.7278, 0.4192, 0.7278, 0.3956, 0.8073, 0.3371, 0.7854, 0.3414, 0.7364, 0.4628, 0.9489, 0.413, 0.9556, 0.413, 0.8688, 0.4628, 0.8755, 0.413, 0.9556, 0.3622, 0.9579, 0.3622, 0.8674, 0.413, 0.8688, 0.3622, 0.9579, 0.3118, 0.9583, 0.3118, 0.8662, 0.3622, 0.8674, 0.3118, 0.9583, 0.262, 0.9469, 0.262, 0.878, 0.3118, 0.8662, 0.262, 0.9469, 0.2076, 0.9649, 0.2076, 0.8595, 0.262, 0.878, 0.1545, 0.9822, 0.1545, 0.8423, 0.2076, 0.8595, 0.2076, 0.9649, 0.5126, 0.5205, 0.5164, 0.5972, 0.482, 0.5969, 0.4776, 0.5187, 0.4776, 0.5187, 0.482, 0.5969, 0.4423, 0.5989, 0.4397, 0.5208, 0.4397, 0.5208, 0.4423, 0.5989, 0.3992, 0.5934, 0.3968, 0.5167, 0.8266, 0.8482, 0.8956, 0.7944, 0.9077, 0.8372, 0.8704, 0.8632, 0.8704, 0.8632, 0.9077, 0.8372, 0.9466, 0.8657, 0.9151, 0.8635, 0.7783, 0.2707, 0.7783, 0.2433, 0.8229, 0.2483, 0.8229, 0.2658, 0.8229, 0.2658, 0.8229, 0.2483, 0.8713, 0.2488, 0.8713, 0.2653, 0.9386, 0.8842, 0.9532, 0.885, 0.9466, 0.8657, 0.9151, 0.8635, 0.9151, 0.8635, 0.9466, 0.8657, 0.9077, 0.8372, 0.8704, 0.8632, 0.5969, 0.9483, 0.5969, 0.8772, 0.6227, 0.8788, 0.6227, 0.9467, 0.6227, 0.9467, 0.6227, 0.8788, 0.6413, 0.8798, 0.6413, 0.9457, 0.6907, 0.9394, 0.6907, 0.8862, 0.7195, 0.8883, 0.7195, 0.9372, 0.9595, 0.9592, 0.9936, 0.9414, 0.9644, 0.9083, 0.9508, 0.9301, 0.9163, 0.2736, 0.9163, 0.2404, 0.9298, 0.2356, 0.9298, 0.2784, 0.9453, 0.9033, 0.9583, 0.9023, 0.9644, 0.9083, 0.9508, 0.9301, 0.9871, 0.9628, 0.9944, 0.9439, 0.9936, 0.9414, 0.9595, 0.9592, 0.7195, 0.9372, 0.7195, 0.8883, 0.729, 0.8883, 0.729, 0.9372, 0.9298, 0.2784, 0.9298, 0.2356, 0.9446, 0.2328, 0.9446, 0.2812, 0.9508, 0.9301, 0.9644, 0.9083, 0.9936, 0.9414, 0.9595, 0.9592, 0.4423, 0.5989, 0.4192, 0.7278, 0.3414, 0.7364, 0.3992, 0.5934, 0.482, 0.5969, 0.4645, 0.7219, 0.4192, 0.7278, 0.4423, 0.5989, 0.5164, 0.5972, 0.5196, 0.71, 0.4645, 0.7219, 0.482, 0.5969, 0.5668, 0.6105, 0.5758, 0.7229, 0.5196, 0.71, 0.5164, 0.5972, 0.6137, 0.6106, 0.6223, 0.7279, 0.5758, 0.7229, 0.5668, 0.6105, 0.7614, 0.6471, 0.6849, 0.7473, 0.6223, 0.7279, 0.6137, 0.6106, 0.3956, 0.8073, 0.4192, 0.7278, 0.3414, 0.7364, 0.3371, 0.7854, 0.4579, 0.8171, 0.4645, 0.7219, 0.4192, 0.7278, 0.3956, 0.8073, 0.5145, 0.8093, 0.5196, 0.71, 0.4645, 0.7219, 0.4579, 0.8171, 0.5692, 0.8195, 0.5758, 0.7229, 0.5196, 0.71, 0.5145, 0.8093, 0.6224, 0.8339, 0.6223, 0.7279, 0.5758, 0.7229, 0.5692, 0.8195, 0.6777, 0.8398, 0.6849, 0.7473, 0.6223, 0.7279, 0.6224, 0.8339, 0.0621, 0.8911, 0.1118, 0.8809, 0.1118, 0.9436, 0.06227, 0.9373, 0.3992, 0.5934, 0.3414, 0.7364, 0.2498, 0.7134, 0.2384, 0.6777, 0.9357, 0.9609, 0.9508, 0.9301, 0.9595, 0.9592, 0.9495, 0.9796, 0.9863, 0.9696, 0.9871, 0.9628, 0.9595, 0.9592, 0.9495, 0.9796, 0.8852, 0.9596, 0.9453, 0.9033, 0.9508, 0.9301, 0.9357, 0.9609, 0.9495, 0.9796, 0.9595, 0.9592, 0.9508, 0.9301, 0.9357, 0.9609, 0.8377, 0.9417, 0.9151, 0.8635, 0.8704, 0.8632, 0.8251, 0.9317, 0.8559, 0.9545, 0.9386, 0.8842, 0.9151, 0.8635, 0.8377, 0.9417, 0.8251, 0.9317, 0.8704, 0.8632, 0.9151, 0.8635, 0.8377, 0.9417, 0.8704, 0.8632, 0.8251, 0.9317, 0.8169, 0.9188, 0.8187, 0.905, 0.9357, 0.9609, 0.9508, 0.9301, 0.9453, 0.9033, 0.8852, 0.9596, 0.7515, 0.9263, 0.7515, 0.8992, 0.7597, 0.8981, 0.7597, 0.9275, 0.6777, 0.8398, 0.7062, 0.8467, 0.7326, 0.7669, 0.6849, 0.7473, 0.7372, 0.849, 0.7062, 0.8467, 0.7326, 0.7669, 0.7727, 0.7809, 0.7372, 0.849, 0.7553, 0.8616, 0.7969, 0.7967, 0.7727, 0.7809, 0.7774, 0.8781, 0.7553, 0.8616, 0.7969, 0.7967, 0.811, 0.8295, 0.7062, 0.8467, 0.7372, 0.849, 0.7727, 0.7809, 0.7326, 0.7669, 0.7553, 0.8616, 0.7372, 0.849, 0.7727, 0.7809, 0.7969, 0.7967, 0.7553, 0.8616, 0.7774, 0.8781, 0.811, 0.8295, 0.7969, 0.7967, 0.7062, 0.8467, 0.6777, 0.8398, 0.6849, 0.7473, 0.7326, 0.7669, 0.8377, 0.9417, 0.9151, 0.8635, 0.9386, 0.8842, 0.8559, 0.9545, 0.7909, 0.9171, 0.8266, 0.8482, 0.811, 0.8295, 0.7774, 0.8781, 0.7774, 0.8781, 0.811, 0.8295, 0.8266, 0.8482, 0.7909, 0.9171, 0.8852, 0.9596, 0.9453, 0.9033, 0.9386, 0.8842, 0.8559, 0.9545, 0.8251, 0.9317, 0.8704, 0.8632, 0.8187, 0.905, 0.8169, 0.9188, 0.9495, 0.9796, 0.9595, 0.9592, 0.9871, 0.9628, 0.9863, 0.9696, 0.8559, 0.9545, 0.9386, 0.8842, 0.9453, 0.9033, 0.8852, 0.9596, 0.8239, 0.5793, 0.8256, 0.6076, 0.7614, 0.6471, 0.7593, 0.5707, 0.4423, 0.5989, 0.4397, 0.5208, 0.3968, 0.5167, 0.3992, 0.5934, 0.2964, 0.2263, 0.2964, 0.2879, 0.2476, 0.272, 0.2476, 0.2419, 0.482, 0.5969, 0.4776, 0.5187, 0.4397, 0.5208, 0.4423, 0.5989, 0.3345, 0.2263, 0.3345, 0.2879, 0.2964, 0.2879, 0.2964, 0.2263, 0.5164, 0.5972, 0.5126, 0.5205, 0.4776, 0.5187, 0.482, 0.5969, 0.3641, 0.2263, 0.3641, 0.2879, 0.3345, 0.2879, 0.3345, 0.2263, 0.5668, 0.6105, 0.5565, 0.5266, 0.5931, 0.5105, 0.6137, 0.6106, 0.5668, 0.6105, 0.6137, 0.6106, 0.5931, 0.5105, 0.5565, 0.5266, 0.5668, 0.6105, 0.5565, 0.5266, 0.5126, 0.5205, 0.5164, 0.5972, 0.3641, 0.2879, 0.3641, 0.2263, 0.4145, 0.2266, 0.4145, 0.2882, 0.5668, 0.6105, 0.5164, 0.5972, 0.5126, 0.5205, 0.5565, 0.5266, 0.4145, 0.2266, 0.4676, 0.2448, 0.4679, 0.2706, 0.4145, 0.2882, 0.4679, 0.2706, 0.4676, 0.2448, 0.5726, 0.2485, 0.5726, 0.2668, 0.7614, 0.6471, 0.8079, 0.6875, 0.855, 0.6847, 0.8256, 0.6076, 0.8256, 0.6076, 0.855, 0.6847, 0.8079, 0.6875, 0.7614, 0.6471, 0.2314, 0.7696, 0.2709, 0.7997, 0.3371, 0.7854, 0.2646, 0.747, 0.2498, 0.7134, 0.2022, 0.7359, 0.2314, 0.7696, 0.2646, 0.747, 0.2022, 0.7359, 0.2498, 0.7134, 0.2646, 0.747, 0.2314, 0.7696, 0.2384, 0.6777, 0.2498, 0.7134, 0.2022, 0.7359, 0.1775, 0.6956, 0.2498, 0.7134, 0.2384, 0.6777, 0.1775, 0.6956, 0.2022, 0.7359, 0.01061, 0.273, 0.01061, 0.2409, 0.05771, 0.2494, 0.05771, 0.267, 0.2476, 0.2419, 0.2476, 0.272, 0.05771, 0.267, 0.05771, 0.2494, 0.2498, 0.7134, 0.3414, 0.7364, 0.3371, 0.7854, 0.2646, 0.747, 0.2646, 0.747, 0.3371, 0.7854, 0.3414, 0.7364, 0.2498, 0.7134, 0.7909, 0.9171, 0.8187, 0.905, 0.8704, 0.8632, 0.8266, 0.8482, 0.9532, 0.5943, 0.9376, 0.5943, 0.9377, 0.6252, 0.9532, 0.6254, 0.9537, 0.6878, 0.9374, 0.6876, 0.9374, 0.719, 0.9537, 0.7188, 0.7909, 0.9171, 0.8266, 0.8482, 0.8704, 0.8632, 0.8187, 0.905, 0.9537, 0.7349, 0.9375, 0.735, 0.947, 0.7588, 0.9539, 0.7501, 0.969, 0.6877, 0.9537, 0.6878, 0.9537, 0.7188, 0.9692, 0.7188, 0.9532, 0.5943, 0.9692, 0.5943, 0.9692, 0.6253, 0.9532, 0.6254, 0.9376, 0.5943, 0.9532, 0.5943, 0.9532, 0.6254, 0.9377, 0.6252, 0.9692, 0.6406, 0.9531, 0.6407, 0.9531, 0.6648, 0.9694, 0.6648, 0.9692, 0.5943, 0.9532, 0.5943, 0.9532, 0.6254, 0.9691, 0.6254, 0.9537, 0.6878, 0.969, 0.6877, 0.9692, 0.7188, 0.9537, 0.7188, 0.9374, 0.6876, 0.9537, 0.6878, 0.9537, 0.7188, 0.9374, 0.719, 0.9599, 0.758, 0.9539, 0.7501, 0.947, 0.7588, 0.954, 0.7649, 0.9691, 0.7343, 0.9537, 0.7349, 0.9539, 0.7501, 0.9599, 0.758, 0.9531, 0.6407, 0.9692, 0.6406, 0.9694, 0.6648, 0.9531, 0.6648, 0.9377, 0.6407, 0.9531, 0.6407, 0.9531, 0.6648, 0.9376, 0.6648, 0.9539, 0.7501, 0.9599, 0.758, 0.954, 0.7649, 0.947, 0.7588, 0.9531, 0.6407, 0.9377, 0.6407, 0.9376, 0.6648, 0.9531, 0.6648, 0.9375, 0.735, 0.9537, 0.7349, 0.9539, 0.7501, 0.947, 0.7588, 0.9537, 0.7349, 0.9691, 0.7343, 0.9599, 0.758, 0.9539, 0.7501, 0.9537, 0.7188, 0.9692, 0.7188, 0.9691, 0.7343, 0.9537, 0.7349, 0.9374, 0.719, 0.9537, 0.7188, 0.9537, 0.7349, 0.9375, 0.735, 0.9532, 0.6254, 0.9377, 0.6252, 0.9377, 0.6407, 0.9531, 0.6407, 0.9377, 0.6252, 0.9532, 0.6254, 0.9531, 0.6407, 0.9377, 0.6407, 0.9532, 0.6254, 0.9692, 0.6253, 0.9692, 0.6406, 0.9531, 0.6407, 0.9692, 0.7188, 0.9537, 0.7188, 0.9537, 0.7349, 0.9691, 0.7343, 0.9691, 0.6254, 0.9532, 0.6254, 0.9531, 0.6407, 0.9692, 0.6406, 0.9537, 0.7188, 0.9374, 0.719, 0.9375, 0.735, 0.9537, 0.7349, 0.7656, 0.04688, 0.7656, 0.01563, 0.7969, 0.01563, 0.7969, 0.04688, 0.6094, 0.3281, 0.6094, 0.2969, 0.6407, 0.2969, 0.6407, 0.3281, 0.5156, 0.06248, 0.4844, 0.06247, 0.4844, 0.03128, 0.5156, 0.03128, 0.4844, 0.06247, 0.4532, 0.06247, 0.4532, 0.03128, 0.4844, 0.03128, 0.6407, 0.3281, 0.6407, 0.2969, 0.6878, 0.2969, 0.6878, 0.3281, 0.5156, 0.03128, 0.4844, 0.03128, 0.4844, 2.408e-06, 0.5156, 4.658e-06, 0.5156, 0.1406, 0.4844, 0.1406, 0.4844, 0.09374, 0.5156, 0.09375, 0.5156, 0.09375, 0.4844, 0.09374, 0.4844, 0.06247, 0.5156, 0.06248, 0.0625, 0.1719, 0.03125, 0.1719, 0.03125, 0.1406, 0.0625, 0.1406, 0.4844, 0.09374, 0.4532, 0.09374, 0.4532, 0.06247, 0.4844, 0.06247, 0.7031, 0.04688, 0.7031, 0.01563, 0.7344, 0.01563, 0.7344, 0.04688, 0.04688, 0.7656, 0.01563, 0.7656, 0.01563, 0.7357, 0.04688, 0.7357, 0.7344, 0.04688, 0.7344, 0.01563, 0.7656, 0.01563, 0.7656, 0.04688, 0.3437, 0.1719, 0.3125, 0.1719, 0.3125, 0.1406, 0.3437, 0.1406, 0.6719, 0.04688, 0.6719, 0.01563, 0.7031, 0.01563, 0.7031, 0.04688, 0.0625, 0.2031, 0.0625, 0.1719, 0.1719, 0.1719, 0.1719, 0.2031, 0.3437, 0.2031, 0.3125, 0.2031, 0.3125, 0.1719, 0.3437, 0.1719, 0.0625, 0.2031, 0.03125, 0.2031, 0.03125, 0.1719, 0.0625, 0.1719, 0.1719, 0.1719, 0.2031, 0.1719, 0.2031, 0.2031, 0.1719, 0.2031, 0.04688, 0.7357, 0.01563, 0.7357, 0.01563, 0.625, 0.04688, 0.625, 0.5625, 0.04688, 0.5625, 0.01563, 0.6719, 0.01563, 0.6719, 0.04688, 0.3125, 0.1719, 0.3125, 0.2031, 0.2031, 0.2031, 0.2031, 0.1719, 0.5156, 0.09375, 0.5156, 0.06248, 0.5939, 0.06248, 0.5938, 0.09375, 0.4844, 0.03128, 0.4532, 0.03128, 0.4532, -3.619e-08, 0.4844, 2.408e-06, 0.7969, 0.04688, 0.7969, 0.01563, 0.8292, 0.01563, 0.8292, 0.04688, 0.1875, 0.125, 0.2188, 0.125, 0.2188, 0.1563, 0.1875, 0.1563, 0.2348, 0.04687, 0.2348, 0.01563, 0.2656, 0.01563, 0.2656, 0.04687, 0.03125, 0.1094, 0.03125, 0.07816, 0.1096, 0.07816, 0.1096, 0.1094, 0.5313, 0.3281, 0.5313, 0.2969, 0.6094, 0.2969, 0.6094, 0.3281, 0.1565, 0.04687, 0.1565, 0.01563, 0.2348, 0.01563, 0.2348, 0.04687, 0.4375, 0.3281, 0.4375, 0.2969, 0.5, 0.2969, 0.5, 0.3281, 0.5938, 0.09375, 0.5939, 0.06248, 0.625, 0.06248, 0.625, 0.09375, 0.2656, 0.07808, 0.2348, 0.07808, 0.2348, 0.04687, 0.2656, 0.04687, 0.5, 0.3281, 0.5, 0.2969, 0.5313, 0.2969, 0.5313, 0.3281, 0.07812, 0.8438, 0.07812, 0.8125, 0.1094, 0.8125, 0.1094, 0.8438, 0.2656, 0.04687, 0.2656, 0.01563, 0.3283, 0.01563, 0.3283, 0.04687, 0.625, 0.09375, 0.625, 0.06248, 0.6729, 0.06249, 0.6729, 0.09376, 0.1565, 0.1093, 0.1565, 0.07812, 0.2192, 0.07812, 0.2192, 0.1093, 0.3906, 0.1406, 0.3906, 0.1094, 0.4375, 0.1094, 0.4375, 0.1406, 0.4062, 0.3281, 0.4062, 0.2969, 0.4375, 0.2969, 0.4375, 0.3281, 0.3283, 0.04687, 0.3283, 0.01563, 0.3594, 0.01563, 0.3594, 0.04687, 0.6729, 0.09376, 0.6729, 0.06249, 0.7026, 0.06249, 0.7026, 0.09376, 0.75, 0.09376, 0.75, 0.06249, 0.7813, 0.06249, 0.7812, 0.09376, 0.3594, 0.3281, 0.3594, 0.2969, 0.4062, 0.2969, 0.4062, 0.3281, 0.3594, 0.04687, 0.3594, 0.01563, 0.4063, 0.01563, 0.4063, 0.04687, 0.7026, 0.09376, 0.7026, 0.06249, 0.75, 0.06249, 0.75, 0.09376, 0.8125, 0.09377, 0.7812, 0.09376, 0.7813, 0.06249, 0.8125, 0.0625, 0.8125, 0.2188, 0.8125, 0.1886, 0.8437, 0.1886, 0.8437, 0.2188, 0.3281, 0.3281, 0.3281, 0.2969, 0.3594, 0.2969, 0.3594, 0.3281, 0.4063, 0.04687, 0.4063, 0.01563, 0.4375, 0.01563, 0.4375, 0.04687, 0.3594, 0.3573, 0.3594, 0.3876, 0.3281, 0.3876, 0.3281, 0.3573, 0.8125, 0.1569, 0.8437, 0.1569, 0.8437, 0.1886, 0.8125, 0.1886, 0.8438, 0.0625, 0.8437, 0.09377, 0.8125, 0.09377, 0.8125, 0.0625, 0.3281, 0.3281, 0.3594, 0.3281, 0.3594, 0.3573, 0.3281, 0.3573, 0.8125, 0.1569, 0.8125, 0.125, 0.8437, 0.125, 0.8437, 0.1569, 0.4063, 0.04687, 0.4375, 0.04687, 0.4375, 0.07812, 0.4063, 0.07812, 0.3594, 0.4219, 0.3281, 0.4219, 0.3281, 0.3876, 0.3594, 0.3876, 0.8125, 0.09377, 0.8437, 0.09377, 0.8437, 0.125, 0.8125, 0.125, 0.4375, 0.3601, 0.4375, 0.3903, 0.4062, 0.3903, 0.4062, 0.3601, 0.1094, 0.6563, 0.1094, 0.6875, 0.07812, 0.6875, 0.07812, 0.6563, 0.07812, 0.7662, 0.1094, 0.7662, 0.1094, 0.8125, 0.07812, 0.8125, 0.4062, 0.3281, 0.4375, 0.3281, 0.4375, 0.3601, 0.4062, 0.3601, 0.07812, 0.7662, 0.07812, 0.7346, 0.1094, 0.7346, 0.1094, 0.7662, 0.3283, 0.04687, 0.3594, 0.04687, 0.3594, 0.1094, 0.3283, 0.1094, 0.4375, 0.4375, 0.4062, 0.4375, 0.4062, 0.3903, 0.4375, 0.3903, 0.1094, 0.7346, 0.07812, 0.7346, 0.07812, 0.6875, 0.1094, 0.6875, 0.7668, 0.1712, 0.7668, 0.2039, 0.6846, 0.2039, 0.6846, 0.1712, 0.5465, 0.1407, 0.5767, 0.1407, 0.5767, 0.1712, 0.5465, 0.1712, 0.7971, 0.1712, 0.7668, 0.1712, 0.7668, 0.1407, 0.7971, 0.1407, 0.5, 0.3281, 0.5313, 0.3281, 0.5313, 0.3593, 0.5, 0.3593, 0.5313, 0.3906, 0.5313, 0.421, 0.5, 0.421, 0.5, 0.3906, 0.5, 0.3593, 0.5313, 0.3593, 0.5313, 0.3906, 0.5, 0.3906, 0.5465, 0.1712, 0.5767, 0.1712, 0.5767, 0.2039, 0.5465, 0.2039, 0.7971, 0.2039, 0.7668, 0.2039, 0.7668, 0.1712, 0.7971, 0.1712, 0.6846, 0.2039, 0.659, 0.2039, 0.659, 0.1712, 0.6846, 0.1712, 0.2656, 0.1563, 0.2348, 0.1563, 0.2348, 0.07808, 0.2656, 0.07808, 0.5, 0.421, 0.5313, 0.421, 0.5313, 0.5, 0.5, 0.5, 0.5767, 0.2039, 0.5767, 0.1712, 0.659, 0.1712, 0.659, 0.2039, 0.04688, 0.8442, 0.01563, 0.8442, 0.01563, 0.8125, 0.04688, 0.8125, 0.4844, 0.1406, 0.4532, 0.1406, 0.4532, 0.09374, 0.4844, 0.09374, 0.04688, 0.8125, 0.01563, 0.8125, 0.01563, 0.7656, 0.04688, 0.7656, 0.1102, 0.04687, 0.1102, 0.01563, 0.1565, 0.01563, 0.1565, 0.04687, 0.2227, 0.4531, 0.2529, 0.4508, 0.2365, 0.3938, 0.2116, 0.3917, 0.2529, 0.4508, 0.2876, 0.4348, 0.2631, 0.3865, 0.2365, 0.3938, 0.1449, 0.452, 0.1774, 0.4582, 0.1823, 0.3963, 0.1589, 0.3986, 0.1774, 0.4582, 0.2227, 0.4531, 0.2116, 0.3917, 0.1823, 0.3963, 0.1774, 0.4582, 0.1449, 0.452, 0.1589, 0.3986, 0.1823, 0.3963, 0.2876, 0.4348, 0.2529, 0.4508, 0.2365, 0.3938, 0.2631, 0.3865, 0.2529, 0.4508, 0.2227, 0.4531, 0.2116, 0.3917, 0.2365, 0.3938, 0.2227, 0.4531, 0.1774, 0.4582, 0.1823, 0.3963, 0.2116, 0.3917, 0.8113, 0.4542, 0.8464, 0.454, 0.8385, 0.392, 0.8135, 0.3865, 0.7754, 0.4482, 0.8113, 0.4542, 0.8135, 0.3865, 0.7819, 0.3831, 0.7392, 0.4359, 0.7754, 0.4482, 0.7819, 0.3831, 0.7556, 0.378, 0.6969, 0.4259, 0.7392, 0.4359, 0.7556, 0.378, 0.7264, 0.3727, 0.7392, 0.4359, 0.6969, 0.4259, 0.7264, 0.3727, 0.7556, 0.378, 0.8464, 0.454, 0.8113, 0.4542, 0.8135, 0.3865, 0.8385, 0.392, 0.8113, 0.4542, 0.7754, 0.4482, 0.7819, 0.3831, 0.8135, 0.3865, 0.7754, 0.4482, 0.7392, 0.4359, 0.7556, 0.378, 0.7819, 0.3831])
me_elk.materials.append(mat_material)
me_elk.use_remesh_preserve_volume = False
me_elk.use_remesh_preserve_attributes = False
me_elk.use_mirror_vertex_groups = False
me_elk.update()
arm_elkarmature = bpy.data.armatures.new('ElkArmature')  # bones are not reproduced

# ---- objects
ob_lamp_003 = bpy.data.objects.new('Lamp.003', light_lamp_006)
ob_lamp_002 = bpy.data.objects.new('Lamp.002', light_lamp_005)
ob_lamp_001 = bpy.data.objects.new('Lamp.001', light_lamp_004)
ob_elkarmature = bpy.data.objects.new('ElkArmature', arm_elkarmature)
ob_elk = bpy.data.objects.new('Elk', me_elk)
ob_lamp = bpy.data.objects.new('Lamp', light_lamp)
ob_camera = bpy.data.objects.new('Camera', cam_camera)

# ---- transforms, parenting, visibility, modifiers, constraints
ob_lamp_003.location = (-5.63, 6.054, -16.9)
ob_lamp_003.rotation_euler = (-2.732, -0.2359, 1.078)
ob_lamp_003.lock_rotations_4d = False
ob_lamp_003.empty_display_type = 'ARROWS'
ob_lamp_003.color = (0.0, 0.0, 0.0, 0.0)
ob_lamp_003.lineart.crease_threshold = 0.0
ob_lamp_002.location = (-2.726, 1.079, 19.93)
ob_lamp_002.rotation_euler = (0.1695, 0.05968, 1.74)
ob_lamp_002.lock_rotations_4d = False
ob_lamp_002.empty_display_type = 'ARROWS'
ob_lamp_002.color = (0.0, 0.0, 0.0, 0.0)
ob_lamp_002.lineart.crease_threshold = 0.0
ob_lamp_001.location = (-2.601, -11.52, 1.279)
ob_lamp_001.rotation_euler = (-0.8195, -0.957, 2.111)
ob_lamp_001.lock_rotations_4d = False
ob_lamp_001.empty_display_type = 'ARROWS'
ob_lamp_001.color = (0.0, 0.0, 0.0, 0.0)
ob_lamp_001.lineart.crease_threshold = 0.0
ob_elkarmature.location = (0.0, 0.0, 0.0)
ob_elkarmature.rotation_mode = 'QUATERNION'
ob_elkarmature.rotation_quaternion = (1.0, 0.0, 0.0, 0.0)
ob_elkarmature.scale = (6.75, 6.75, 6.75)
ob_elkarmature.show_in_front = True
ob_elkarmature.lineart.crease_threshold = 0.0
ob_elk.parent = ob_elkarmature
ob_elk.location = (0.0, 0.0, 0.0)
ob_elk.rotation_mode = 'QUATERNION'
ob_elk.rotation_quaternion = (1.0, 0.0, 0.0, 0.0)
ob_elk.lock_rotations_4d = False
ob_elk.empty_display_type = 'ARROWS'
ob_elk.lineart.crease_threshold = 0.0
_vg = ob_elk.vertex_groups.new(name='leg_front.R')
_vg.add([3, 4, 5, 6, 7, 8, 9, 17, 18, 19, 20, 21, 22, 23, 24, 27, 28, 29, 30, 406, 407, 408, 412], 1.0, 'REPLACE')
_vg = ob_elk.vertex_groups.new(name='leg_front.L')
_vg.add([10, 11, 12, 13, 14, 16, 46, 47, 48, 49, 74, 75, 76, 77, 82, 83, 84, 85, 409, 410, 411, 413], 1.0, 'REPLACE')
_vg = ob_elk.vertex_groups.new(name='leg_back.L')
_vg.add([54, 55, 56, 57, 58, 59, 60, 61, 66, 67, 68, 69, 70, 71, 72, 73, 90, 91, 92, 93, 418, 419, 420, 421], 1.0, 'REPLACE')
_vg = ob_elk.vertex_groups.new(name='leg_back.R')
_vg.add([0, 25, 26, 50, 51, 52, 53, 62, 63, 64, 65, 78, 79, 80, 81, 86, 87, 88, 89, 414, 415, 416, 417], 1.0, 'REPLACE')
_vg = ob_elk.vertex_groups.new(name='leg_lower_back.R')
_vg.add([78, 79, 80, 81, 86, 87, 88, 89, 414, 415, 416, 417], 1.0, 'REPLACE')
_vg = ob_elk.vertex_groups.new(name='leg_lower_back.L')
_vg.add([70, 71, 72, 73, 90, 91, 92, 93, 418, 419, 420, 421], 1.0, 'REPLACE')
_vg = ob_elk.vertex_groups.new(name='leg_lower_front.L')
_vg.add([10, 11, 12, 13, 74, 75, 76, 77, 409, 410, 411, 413], 1.0, 'REPLACE')
_vg = ob_elk.vertex_groups.new(name='leg_lower_front.R')
_vg.add([6, 7, 8, 9, 17, 18, 19, 20, 406, 407, 408, 412], 1.0, 'REPLACE')
_vg = ob_elk.vertex_groups.new(name='leg_upper_front.R')
_vg.add([21, 22, 23, 24, 27, 28, 29, 30], 1.0, 'REPLACE')
_vg = ob_elk.vertex_groups.new(name='leg_upper_front.L')
_vg.add([46, 47, 48, 49, 82, 83, 84, 85], 1.0, 'REPLACE')
_vg = ob_elk.vertex_groups.new(name='leg_upper_back.R')
_vg.add([50, 51, 52, 53, 62, 63, 64, 65], 1.0, 'REPLACE')
_vg = ob_elk.vertex_groups.new(name='leg_upper_back.L')
_vg.add([54, 55, 56, 57, 58, 59, 60, 61], 1.0, 'REPLACE')
_vg = ob_elk.vertex_groups.new(name='bodyNewLower')
_vg.add([0, 1, 2, 25, 26, 39, 40, 41, 42, 43, 44, 45, 54, 55, 56, 57, 62, 63, 64, 65, 66, 67, 68, 69, 207, 208, 212, 213, 217, 218, 219, 223, 224, 225, 242, 243, 247, 248, 249, 253, 254, 255, 284, 285, 286, 287, 288, 291, 292, 293], 1.0, 'REPLACE')
_vg = ob_elk.vertex_groups.new(name='bodyNewUpper')
for _i, _w in zip([3, 4, 5, 9, 14, 15, 16, 17, 21, 22, 23, 24, 29, 46, 47, 49, 108, 166, 205, 206, 209, 210, 211, 215, 216, 221, 222, 245, 246, 251, 252, 282, 283, 289, 290, 367], [0.0, 0.0, 0.4624, 6.109e-05, 0.7557, 0.9551, 0.0, 0.008342, 0.0, 0.0, 0.0, 0.0, 0.0125, 0.0, 0.0, 0.0, 0.0, 0.00587, 1.0, 1.0, 0.4224, 1.0, 1.0, 1.0, 1.0, 1.0, 1.0, 1.0, 1.0, 1.0, 1.0, 1.0, 1.0, 1.0, 1.0, 0.0001574]): _vg.add([_i], _w, 'REPLACE')
_vg = ob_elk.vertex_groups.new(name='neck_lower')
_vg.add([3, 4, 16, 108, 214, 220, 244, 250], 1.0, 'REPLACE')
_vg = ob_elk.vertex_groups.new(name='neck_0')
_vg.add([94, 95, 264, 265], 1.0, 'REPLACE')
_vg = ob_elk.vertex_groups.new(name='neck_1')
_vg.add([113, 114, 115, 116, 268, 269], 1.0, 'REPLACE')
_vg = ob_elk.vertex_groups.new(name='neck_2')
_vg.add([109, 110, 111, 112, 117, 118, 119, 120, 266, 267, 270, 271], 1.0, 'REPLACE')
_vg = ob_elk.vertex_groups.new(name='neck_3')
for _i, _w in zip([100, 101, 104, 105, 106, 107, 260, 261, 262, 263], [0.3731, 0.3711, 1.0, 1.0, 1.0, 1.0, 0.5065, 0.4678, 1.0, 1.0]): _vg.add([_i], _w, 'REPLACE')
_vg = ob_elk.vertex_groups.new(name='head')
_vg.add([31, 31, 32, 32, 33, 33, 34, 34, 35, 35, 36, 36, 37, 37, 38, 38, 96, 96, 97, 97, 98, 98, 99, 99, 102, 103, 121, 121, 122, 122, 123, 123, 124, 124, 125, 125, 126, 126, 127, 127, 128, 128, 129, 129, 130, 130, 131, 131, 132, 132, 133, 133, 134, 134, 135, 135, 136, 136, 137, 137, 138, 138, 139, 139, 140, 140, 141, 141, 142, 142, 143, 143, 144, 144, 145, 145, 146, 146, 147, 147, 148, 148, 149, 149, 150, 150, 151, 151, 152, 152, 153, 153, 154, 154, 155, 155, 156, 156, 157, 158, 158, 159, 159, 160, 160, 161, 161, 162, 162, 163, 164, 164, 165, 166, 167, 168, 168, 169, 170, 171, 172, 173, 173, 174, 174, 175, 175, 176, 176, 177, 177, 178, 178, 179, 180, 180, 181, 181, 182, 182, 183, 183, 184, 184, 185, 185, 186, 186, 187, 187, 188, 188, 189, 189, 190, 190, 191, 191, 192, 192, 193, 193, 194, 194, 195, 195, 196, 196, 197, 197, 198, 198, 199, 199, 200, 200, 201, 201, 202, 202, 203, 203, 204, 204, 226, 226, 227, 227, 228, 228, 229, 229, 230, 230, 231, 231, 232, 232, 233, 233, 234, 234, 235, 235, 236, 236, 237, 237, 238, 238, 239, 239, 240, 240, 241, 241, 256, 256, 257, 257, 258, 258, 259, 259, 272, 272, 273, 273, 274, 274, 275, 275, 276, 276, 277, 277, 278, 278, 279, 279, 280, 280, 281, 281, 294, 295, 295, 296, 296, 297, 297, 298, 298, 299, 300, 300, 301, 302, 303, 303, 304, 305, 306, 307, 308, 309, 310, 311, 312, 313, 314, 315, 316, 316, 317, 318, 319, 319, 320, 321, 322, 322, 323, 323, 324, 324, 325, 325, 326, 326, 327, 327, 328, 328, 329, 329, 330, 330, 331, 331, 332, 332, 333, 333, 334, 334, 335, 335, 336, 336, 337, 337, 338, 338, 339, 339, 340, 340, 341, 341, 342, 342, 343, 343, 344, 344, 345, 345, 346, 346, 347, 347, 348, 348, 349, 349, 350, 350, 351, 351, 352, 352, 353, 353, 354, 354, 355, 355, 356, 356, 357, 357, 358, 358, 359, 359, 360, 360, 361, 361, 362, 362, 363, 363, 364, 364, 365, 365, 366, 366, 367, 367, 368, 368, 369, 369, 370, 370, 371, 371, 372, 372, 373, 373, 374, 374, 375, 375, 376, 376, 377, 377, 378, 379, 379, 380, 380, 381, 381, 382, 382, 383, 383, 384, 384, 385, 385, 386, 386, 387, 387, 388, 388, 389, 389, 390, 390, 391, 391, 392, 392, 393, 393, 394, 394, 395, 395, 396, 396, 397, 397, 398, 398, 399, 399, 400, 400, 401, 401, 402, 402, 403, 403, 404, 404, 405, 405], 1.0, 'REPLACE')
_vg = ob_elk.vertex_groups.new(name='ankles.R')
_vg = ob_elk.vertex_groups.new(name='ankles.L')
_vg = ob_elk.vertex_groups.new(name='ear.R')
_vg.add([298, 299, 300, 301, 306, 307, 308, 309, 314, 315, 316, 317], 1.0, 'REPLACE')
_vg = ob_elk.vertex_groups.new(name='ear.L')
_vg.add([302, 303, 304, 305, 310, 311, 312, 313, 318, 319, 320, 321], 1.0, 'REPLACE')
_m = ob_elk.modifiers.new('Armature', 'ARMATURE')
_m.object = ob_elkarmature
_m.use_deform_preserve_volume = True
ob_lamp.location = (13.72, 12.95, -2.838)
ob_lamp.rotation_euler = (2.608, 1.305, 2.965)
ob_lamp.lock_rotations_4d = False
ob_lamp.empty_display_type = 'ARROWS'
ob_lamp.color = (0.0, 0.0, 0.0, 0.0)
ob_lamp.lineart.crease_threshold = 0.0
ob_camera.location = (32.7, -57.5, 5.372)
ob_camera.rotation_euler = (1.473, -1.337e-05, 0.441)
ob_camera.scale = (1.0, 1.0, 1.0)
ob_camera.lock_rotations_4d = False
ob_camera.empty_display_type = 'ARROWS'
ob_camera.color = (0.0, 0.0, 0.0, 0.0)
ob_camera.display_type = 'WIRE'
ob_camera.lineart.crease_threshold = 0.0

# ---- collection membership
col_collection_1.objects.link(ob_lamp_003)
col_collection_1.objects.link(ob_lamp_002)
col_collection_1.objects.link(ob_lamp_001)
col_collection_1.objects.link(ob_elkarmature)
col_collection_1.objects.link(ob_elk)
col_collection_1.objects.link(ob_lamp)
col_collection_1.objects.link(ob_camera)

# ---- scene / render settings (as saved in the file)
scene.camera = ob_camera
scene.frame_start = 0; scene.frame_end = 60; scene.frame_set(1)
scene.render.engine = 'BLENDER_EEVEE_NEXT'
scene.render.image_settings.color_mode = 'RGB'
scene.render.image_settings.compression = 90
scene.render.resolution_percentage = 50
scene.render.dither_intensity = 0.0
scene.render.bake_margin = 2
scene.render.bake_bias = 0.0
scene.cycles.use_denoising = False
scene.cycles.samples = 10
scene.cycles.sampling_pattern = 'TABULATED_SOBOL'
scene.cycles.light_sampling_threshold = 0.0
scene.cycles.use_adaptive_sampling = False
scene.cycles.use_light_tree = False
scene.cycles.blur_glossy = 0.0
scene.cycles.volume_bounces = 1
scene.cycles.pixel_filter_type = 'GAUSSIAN'
scene.cycles.sample_clamp_indirect = 0.0
scene.view_settings.view_transform = 'Filmic'
bpy.context.view_layer.update()
